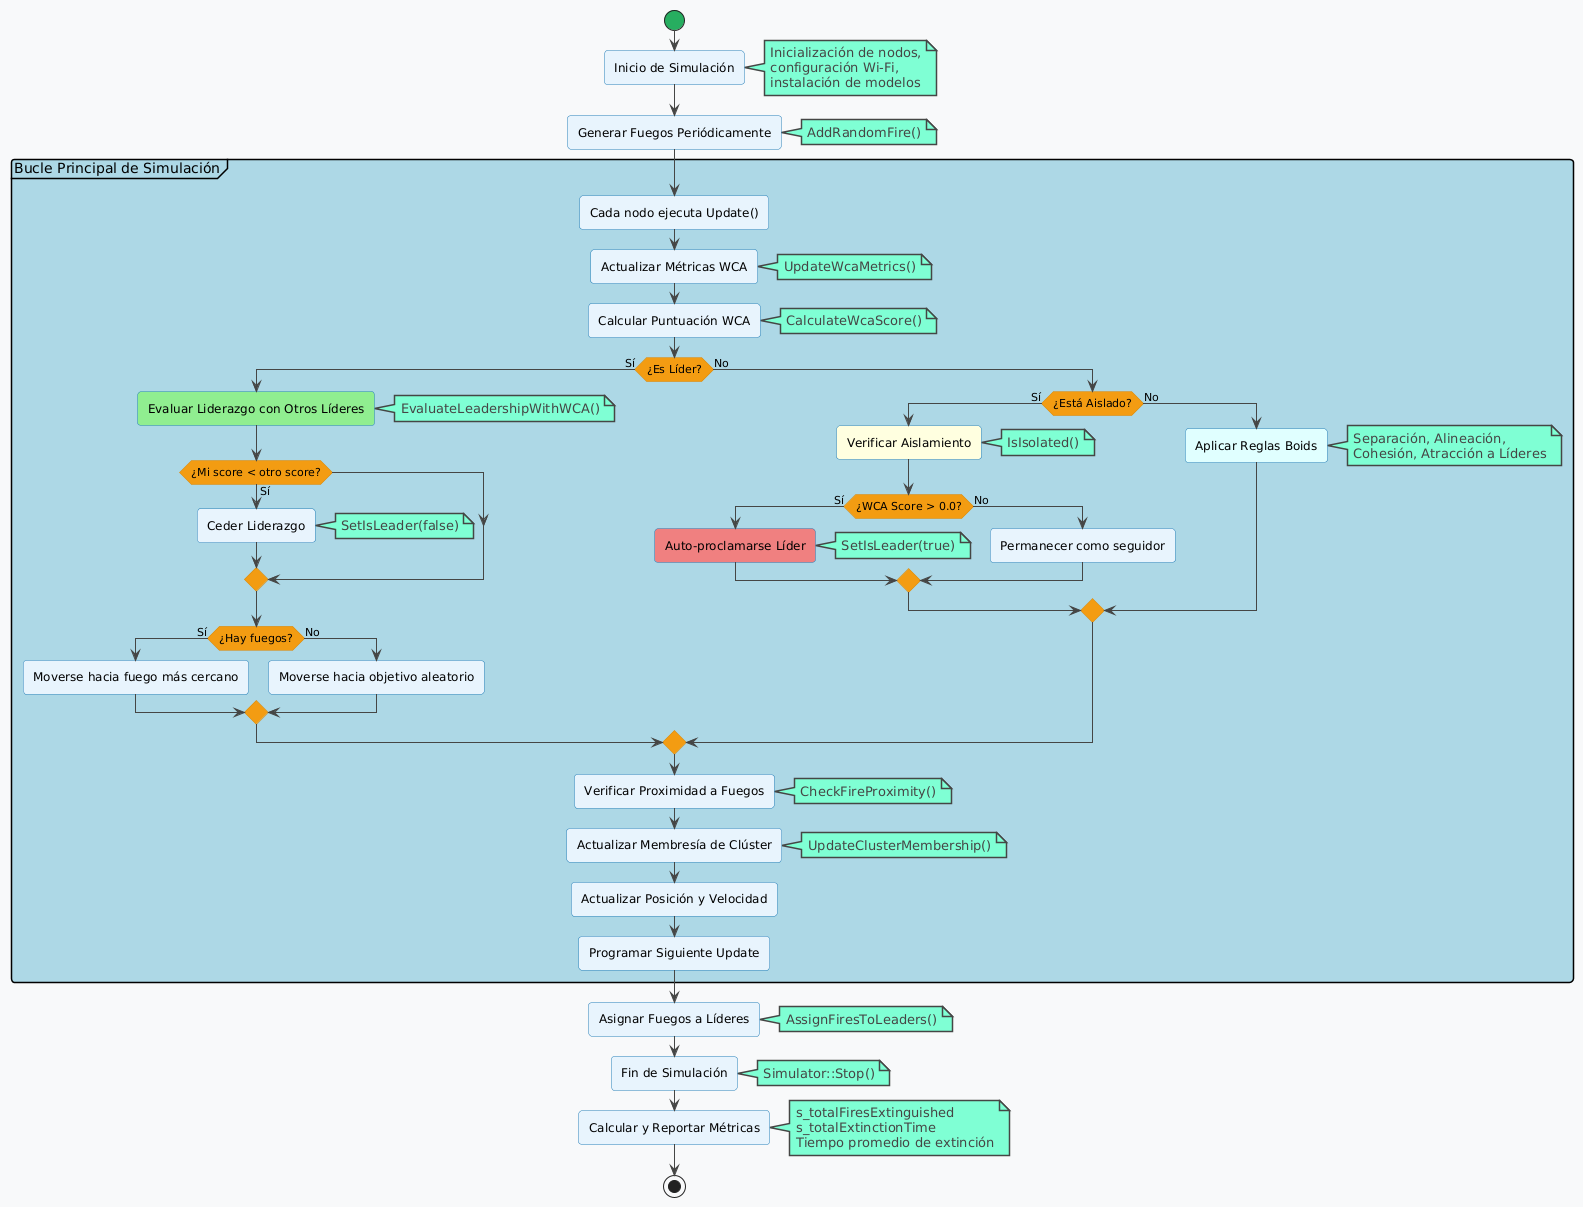

The diagram above was rendered by PlantUML. Its source (embedded in the PNG):
@startuml
!theme vibrant
skinparam backgroundColor #f8f9fa
skinparam activity {
    BackgroundColor #e8f4fd
    BorderColor #2980b9
    StartColor #27ae60
    EndColor #e74c3c
    DiamondBackgroundColor #f39c12
    DiamondBorderColor #d68910
}

start
:Inicio de Simulación;
note right
    Inicialización de nodos,
    configuración Wi-Fi,
    instalación de modelos
end note

:Generar Fuegos Periódicamente;
note right: AddRandomFire()

partition "Bucle Principal de Simulación" #lightblue {
    :Cada nodo ejecuta Update();
    
    :Actualizar Métricas WCA;
    note right: UpdateWcaMetrics()
    
    :Calcular Puntuación WCA;
    note right: CalculateWcaScore()
    
    if (¿Es Líder?) then (Sí)
        #lightgreen:Evaluar Liderazgo con Otros Líderes;
        note right: EvaluateLeadershipWithWCA()
        
        if (¿Mi score < otro score?) then (Sí)
            :Ceder Liderazgo;
            note right: SetIsLeader(false)
        endif
        
        if (¿Hay fuegos?) then (Sí)
            :Moverse hacia fuego más cercano;
        else (No)
            :Moverse hacia objetivo aleatorio;
        endif
        
    else (No)
        if (¿Está Aislado?) then (Sí)
            #lightyellow:Verificar Aislamiento;
            note right: IsIsolated()
            
            if (¿WCA Score > 0.0?) then (Sí)
                #lightcoral:Auto-proclamarse Líder;
                note right: SetIsLeader(true)
            else (No)
                :Permanecer como seguidor;
            endif
        else (No)
            #lightcyan:Aplicar Reglas Boids;
            note right
                Separación, Alineación,
                Cohesión, Atracción a Líderes
            end note
        endif
    endif
    
    :Verificar Proximidad a Fuegos;
    note right: CheckFireProximity()
    
    :Actualizar Membresía de Clúster;
    note right: UpdateClusterMembership()
    
    :Actualizar Posición y Velocidad;
    
    :Programar Siguiente Update;
}

:Asignar Fuegos a Líderes;
note right: AssignFiresToLeaders()

:Fin de Simulación;
note right: Simulator::Stop()

:Calcular y Reportar Métricas;
note right
    s_totalFiresExtinguished
    s_totalExtinctionTime
    Tiempo promedio de extinción
end note

stop
@enduml